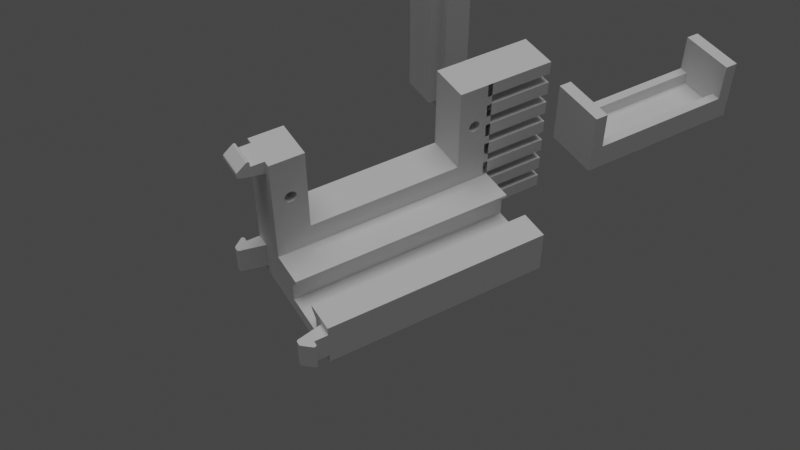 # Source: servoholder.blend  (saved by Blender 4.0.36; exported with 4.5.12 LTS)
import bpy
from mathutils import Matrix  # noqa: F401  (used for matrix-valued properties, if any)

bpy.ops.wm.read_factory_settings(use_empty=True)
scene = bpy.context.scene
scene.name = 'Scene'

# ---- collections
col_collection = bpy.data.collections.new('Collection'); scene.collection.children.link(col_collection)

# ---- world
world_world = bpy.data.worlds.new('World'); scene.world = world_world
world_world.use_nodes = True; world_world.node_tree.nodes.clear()
_N = world_world.node_tree.nodes; _L = world_world.node_tree.links
n0 = _N.new('ShaderNodeOutputWorld'); n0.name = 'World Output'; n0.location = (300, 300)
n1 = _N.new('ShaderNodeBackground'); n1.name = 'Background'; n1.location = (10, 300)
n1.inputs[0].default_value = (0.05088, 0.05088, 0.05088, 1.0)
_L.new(n1.outputs[0], n0.inputs[0])
n0.is_active_output = True
world_world.color = (0.05088, 0.05088, 0.05088)
world_world.use_sun_shadow = False
world_world.sun_shadow_jitter_overblur = 0.0

# ---- cameras
cam_camera = bpy.data.cameras.new('Camera')
cam_camera.clip_start = 0.01
cam_camera.clip_end = 200.0
cam_camera.lens = 70.0
cam_camera.sensor_width = 50.0
cam_camera.ortho_scale = 7.314
cam_camera.display_size = 1.5

# ---- lights
light_light = bpy.data.lights.new('Light', 'SUN')
light_light.transmission_factor = 0.0
light_light.angle = 0.7854
light_light.energy = 1.25
light_light.shadow_soft_size = 0.1
light_light.shadow_cascade_max_distance = 1000.0

# ---- meshes
me_servo = bpy.data.meshes.new('servo')
me_servo.from_pydata([(-3.292, 12.26, -2.392), (-15.89, 12.26, -2.392), (-3.292, 12.26, -8.392), (-15.89, 12.26, -8.392), (-3.292, -10.34, -2.392), (-3.292, -10.34, -8.392), (-15.89, -10.34, -2.392), (-15.89, -10.34, -8.392), (-9.549, -11.9, -8.392), (-9.721, -11.91, -8.392), (-9.887, -11.96, -8.392), (6.608, -15.29, -8.392), (-8.947, -13.31, -8.392), (-8.849, -13.17, -8.392), (-9.549, 13.83, -8.392), (-9.379, 13.86, -8.392), (-9.218, 13.91, -8.392), (-15.89, 17.21, -8.392), (-10.44, 14.68, -8.392), (-10.42, 14.51, -8.392), (-10.37, 14.34, -8.392), (6.608, 17.21, -8.392), (-9.379, 15.5, -8.392), (-9.549, 15.53, -8.392), (-9.721, 15.52, -8.392), (-8.947, 15.23, -8.392), (-9.072, 15.35, -8.392), (-15.89, -15.29, -8.392), (-9.379, -13.58, -8.392), (-9.218, -13.52, -8.392), (-9.072, -13.42, -8.392), (-10.44, -12.75, -8.392), (-10.42, -12.92, -8.392), (-10.37, -13.09, -8.392), (-10.29, 14.19, -8.392), (-10.18, 14.06, -8.392), (-10.04, 13.96, -8.392), (-9.887, 13.88, -8.392), (-9.721, 13.84, -8.392), (-9.072, 14.01, -8.392), (-8.947, 14.12, -8.392), (-8.849, 14.27, -8.392), (-8.781, 14.42, -8.392), (-8.747, 14.59, -8.392), (-8.747, 14.76, -8.392), (-8.781, 14.93, -8.392), (-8.849, 15.09, -8.392), (-9.218, 15.44, -8.392), (-9.887, 15.48, -8.392), (-10.04, 15.4, -8.392), (-10.18, 15.29, -8.392), (-10.29, 15.16, -8.392), (-10.37, 15.01, -8.392), (-10.42, 14.85, -8.392), (-10.29, -13.24, -8.392), (-10.18, -13.37, -8.392), (-10.04, -13.47, -8.392), (-9.887, -13.55, -8.392), (-9.721, -13.59, -8.392), (-9.549, -13.6, -8.392), (-8.781, -13.01, -8.392), (-8.747, -12.84, -8.392), (-8.747, -12.67, -8.392), (-8.781, -12.5, -8.392), (-8.849, -12.34, -8.392), (-8.947, -12.2, -8.392), (-9.072, -12.08, -8.392), (-9.218, -11.99, -8.392), (-9.379, -11.93, -8.392), (-10.04, -12.03, -8.392), (-10.18, -12.14, -8.392), (-10.29, -12.27, -8.392), (-10.37, -12.42, -8.392), (-10.42, -12.58, -8.392), (-15.89, 17.21, -2.392), (-10.42, -12.92, -2.392), (-10.42, -12.92, -5.392), (-10.44, -12.75, -2.392), (-10.44, -12.75, -5.392), (-10.42, -12.58, -2.392), (-10.42, -12.58, -5.392), (-10.37, -12.42, -2.392), (-10.37, -12.42, -5.392), (-10.29, -12.27, -2.392), (-10.29, -12.27, -5.392), (-10.18, -12.14, -2.392), (-10.18, -12.14, -5.392), (-10.04, -12.03, -2.392), (-10.04, -12.03, -5.392), (-9.887, -11.96, -2.392), (-9.887, -11.96, -5.392), (-9.721, -11.91, -2.392), (-9.721, -11.91, -5.392), (-9.549, -11.9, -2.392), (-9.549, -11.9, -5.392), (-9.379, -11.93, -2.392), (-9.379, -11.93, -5.392), (-9.218, -11.99, -2.392), (-9.218, -11.99, -5.392), (-9.072, -12.08, -2.392), (-9.072, -12.08, -5.392), (-8.947, -12.2, -2.392), (-8.947, -12.2, -5.392), (-8.849, -12.34, -2.392), (-8.849, -12.34, -5.392), (-8.781, -12.5, -2.392), (-8.781, -12.5, -5.392), (-8.747, -12.67, -2.392), (-8.747, -12.67, -5.392), (-8.747, -12.84, -2.392), (-8.747, -12.84, -5.392), (-8.781, -13.01, -2.392), (-8.781, -13.01, -5.392), (-8.849, -13.17, -2.392), (-8.849, -13.17, -5.392), (-8.947, -13.31, -2.392), (-8.947, -13.31, -5.392), (-9.072, -13.42, -2.392), (-9.072, -13.42, -5.392), (-9.218, -13.52, -2.392), (-9.218, -13.52, -5.392), (-9.379, -13.58, -2.392), (-9.379, -13.58, -5.392), (-9.549, -13.6, -2.392), (-9.549, -13.6, -5.392), (-9.721, -13.59, -2.392), (-9.721, -13.59, -5.392), (-9.887, -13.55, -2.392), (-9.887, -13.55, -5.392), (-10.04, -13.47, -2.392), (-10.04, -13.47, -5.392), (-10.18, -13.37, -2.392), (-10.18, -13.37, -5.392), (-10.29, -13.24, -2.392), (-10.29, -13.24, -5.392), (-10.37, -13.09, -2.392), (-10.37, -13.09, -5.392), (-10.42, 14.51, -2.392), (-10.42, 14.51, -5.392), (-10.44, 14.68, -2.392), (-10.44, 14.68, -5.392), (-10.42, 14.85, -2.392), (-10.42, 14.85, -5.392), (-10.37, 15.01, -2.392), (-10.37, 15.01, -5.392), (-10.29, 15.16, -2.392), (-10.29, 15.16, -5.392), (-10.18, 15.29, -2.392), (-10.18, 15.29, -5.392), (-10.04, 15.4, -2.392), (-10.04, 15.4, -5.392), (-9.887, 15.48, -2.392), (-9.887, 15.48, -5.392), (-9.721, 15.52, -2.392), (-9.721, 15.52, -5.392), (-9.549, 15.53, -2.392), (-9.549, 15.53, -5.392), (-9.379, 15.5, -2.392), (-9.379, 15.5, -5.392), (-9.218, 15.44, -2.392), (-9.218, 15.44, -5.392), (-9.072, 15.35, -2.392), (-9.072, 15.35, -5.392), (-8.947, 15.23, -2.392), (-8.947, 15.23, -5.392), (-8.849, 15.09, -2.392), (-8.849, 15.09, -5.392), (-8.781, 14.93, -2.392), (-8.781, 14.93, -5.392), (-8.747, 14.76, -2.392), (-8.747, 14.76, -5.392), (-8.747, 14.59, -2.392), (-8.747, 14.59, -5.392), (-8.781, 14.42, -2.392), (-8.781, 14.42, -5.392), (-8.849, 14.27, -2.392), (-8.849, 14.27, -5.392), (-8.947, 14.12, -2.392), (-8.947, 14.12, -5.392), (-9.072, 14.01, -2.392), (-9.072, 14.01, -5.392), (-9.218, 13.91, -2.392), (-9.218, 13.91, -5.392), (-9.379, 13.86, -2.392), (-9.379, 13.86, -5.392), (-9.549, 13.83, -2.392), (-9.549, 13.83, -5.392), (-9.721, 13.84, -2.392), (-9.721, 13.84, -5.392), (-9.887, 13.88, -2.392), (-9.887, 13.88, -5.392), (-10.04, 13.96, -2.392), (-10.04, 13.96, -5.392), (-10.18, 14.06, -2.392), (-10.18, 14.06, -5.392), (-10.29, 14.19, -2.392), (-10.29, 14.19, -5.392), (-10.37, 14.34, -2.392), (-10.37, 14.34, -5.392), (1.627, -15.29, 8.269), (0.5664, -15.29, 7.208), (1.627, 17.21, 8.269), (0.5664, 17.21, 7.208), (4.481, -15.29, 8.269), (4.481, 17.21, 8.269), (4.481, -15.29, 1.647), (4.481, 17.21, 1.647), (1.627, -15.29, 1.647), (1.627, 17.21, 1.647), (0.5664, -15.29, 2.708), (0.5664, 17.21, 2.708), (0.1078, -15.29, 2.708), (0.1078, 17.21, 2.708), (0.1078, -15.29, -2.392), (0.1078, 17.21, -2.392), (-15.89, -15.29, -2.392), (6.608, -15.29, 11.61), (6.608, 17.21, 11.61), (0.1078, -15.29, 11.61), (0.1078, 17.21, 11.61), (0.1078, -15.29, 7.208), (0.1078, 17.21, 7.208), (1.358, -17.67, 12.45), (1.358, -17.38, 12.43), (1.358, -17.73, 12.41), (1.358, -17.32, 12.38), (1.358, -17.28, 12.32), (1.358, -17.45, 12.46), (1.358, -17.6, 12.47), (1.358, -17.52, 12.48), (1.358, -17.25, 12.25), (1.358, -17.24, 12.18), (1.358, -17.24, 11.71), (1.358, -18.98, 11.39), (1.358, -17.24, 11.68), (1.358, -17.23, 11.66), (1.358, -17.21, 11.64), (1.358, -17.19, 11.62), (1.358, -19.09, 11.16), (1.358, -19.09, 10.67), (1.358, -18.85, 10.37), (1.358, -19.08, 10.6), (1.358, -19.06, 10.54), (1.358, -19.02, 10.48), (1.358, -18.97, 10.43), (1.358, -18.91, 10.39), (1.358, -17.17, 11.61), (1.358, -17.14, 11.61), (1.358, -15.29, 9.608), (1.358, -15.29, 11.61), (1.358, -19.08, 11.22), (1.358, -19.06, 11.28), (1.358, -19.02, 11.34), (5.358, -17.24, 12.18), (5.358, -17.24, 11.71), (3.358, -17.24, 11.68), (2.858, -17.24, 11.68), (2.358, -17.24, 11.68), (2.358, -17.23, 11.66), (1.858, -17.23, 11.66), (1.858, -17.21, 11.64), (1.858, -17.19, 11.62), (1.858, -17.17, 11.61), (2.358, -17.17, 11.61), (2.858, -17.17, 11.61), (2.858, -17.19, 11.62), (3.358, -17.19, 11.62), (3.358, -17.21, 11.64), (3.858, -17.21, 11.64), (3.858, -17.23, 11.66), (4.358, -17.23, 11.66), (4.358, -17.24, 11.68), (4.858, -17.24, 11.68), (5.358, -17.24, 11.68), (4.858, -17.23, 11.66), (5.358, -17.23, 11.66), (4.858, -17.21, 11.64), (5.358, -17.21, 11.64), (4.858, -17.19, 11.62), (5.358, -17.19, 11.62), (4.858, -17.17, 11.61), (5.358, -17.17, 11.61), (5.358, -17.14, 11.61), (3.358, -17.17, 11.61), (3.858, -17.17, 11.61), (4.358, -17.17, 11.61), (4.358, -17.19, 11.62), (1.858, -17.24, 11.68), (3.858, -17.24, 11.68), (3.358, -17.23, 11.66), (2.858, -17.23, 11.66), (2.858, -17.21, 11.64), (4.358, -17.21, 11.64), (2.358, -17.21, 11.64), (3.858, -17.19, 11.62), (2.358, -17.19, 11.62), (5.358, -15.29, 11.61), (5.358, -15.29, 9.608), (5.358, -18.85, 10.37), (2.691, -18.91, 10.39), (4.024, -18.91, 10.39), (5.358, -18.91, 10.39), (4.024, -18.97, 10.43), (5.358, -18.97, 10.43), (4.024, -19.02, 10.48), (5.358, -19.02, 10.48), (4.024, -19.06, 10.54), (5.358, -19.06, 10.54), (4.024, -19.08, 10.6), (5.358, -19.08, 10.6), (5.358, -19.09, 10.67), (2.691, -19.08, 10.6), (2.691, -19.06, 10.54), (2.691, -19.02, 10.48), (2.691, -18.97, 10.43), (5.358, -19.09, 11.16), (2.691, -19.08, 11.22), (4.024, -19.08, 11.22), (5.358, -19.08, 11.22), (4.024, -19.06, 11.28), (5.358, -19.06, 11.28), (4.024, -19.02, 11.34), (5.358, -19.02, 11.34), (5.358, -18.98, 11.39), (2.691, -19.02, 11.34), (2.691, -19.06, 11.28), (5.358, -17.73, 12.41), (2.691, -17.67, 12.45), (4.024, -17.67, 12.45), (5.358, -17.67, 12.45), (4.024, -17.6, 12.47), (5.358, -17.6, 12.47), (4.024, -17.52, 12.48), (5.358, -17.52, 12.48), (4.024, -17.45, 12.46), (5.358, -17.45, 12.46), (4.024, -17.38, 12.43), (5.358, -17.38, 12.43), (4.024, -17.32, 12.38), (5.358, -17.32, 12.38), (4.024, -17.28, 12.32), (5.358, -17.28, 12.32), (4.024, -17.25, 12.25), (5.358, -17.25, 12.25), (2.691, -17.25, 12.25), (2.691, -17.28, 12.32), (2.691, -17.32, 12.38), (2.691, -17.38, 12.43), (2.691, -17.45, 12.46), (2.691, -17.52, 12.48), (2.691, -17.6, 12.47), (1.358, -17.24, -8.492), (1.358, -17.24, -8.963), (1.358, -17.73, -9.195), (1.358, -17.25, -9.038), (1.358, -17.28, -9.107), (1.358, -17.32, -9.168), (1.358, -17.38, -9.216), (1.358, -17.67, -9.235), (1.358, -17.45, -9.248), (1.358, -17.6, -9.258), (1.358, -17.52, -9.262), (1.358, -18.98, -8.171), (1.358, -17.24, -8.466), (1.358, -17.23, -8.442), (1.358, -17.21, -8.421), (1.358, -17.19, -8.405), (1.358, -19.09, -7.94), (1.358, -19.09, -7.451), (1.358, -19.02, -8.124), (1.358, -19.06, -8.068), (1.358, -19.08, -8.005), (1.358, -18.85, -7.157), (1.358, -19.08, -7.383), (1.358, -19.06, -7.319), (1.358, -19.02, -7.262), (1.358, -18.97, -7.215), (1.358, -18.91, -7.179), (1.358, -15.29, -6.392), (1.358, -17.14, -8.392), (1.358, -17.17, -8.396), (1.358, -15.29, -8.392), (5.358, -17.24, -8.963), (5.358, -17.24, -8.492), (3.358, -17.24, -8.466), (3.858, -17.24, -8.466), (4.358, -17.24, -8.466), (4.358, -17.23, -8.442), (4.858, -17.23, -8.442), (4.858, -17.21, -8.421), (5.358, -17.21, -8.421), (5.358, -17.19, -8.405), (4.858, -17.19, -8.405), (5.358, -17.17, -8.396), (4.858, -17.17, -8.396), (5.358, -17.14, -8.392), (4.358, -17.17, -8.396), (3.858, -17.17, -8.396), (3.858, -17.19, -8.405), (3.358, -17.19, -8.405), (3.358, -17.21, -8.421), (2.858, -17.21, -8.421), (2.858, -17.23, -8.442), (2.358, -17.23, -8.442), (2.358, -17.24, -8.466), (1.858, -17.24, -8.466), (1.858, -17.23, -8.442), (1.858, -17.21, -8.421), (1.858, -17.19, -8.405), (1.858, -17.17, -8.396), (3.358, -17.17, -8.396), (2.858, -17.17, -8.396), (2.358, -17.17, -8.396), (2.358, -17.19, -8.405), (5.358, -17.23, -8.442), (4.858, -17.24, -8.466), (5.358, -17.24, -8.466), (2.858, -17.24, -8.466), (3.358, -17.23, -8.442), (3.858, -17.23, -8.442), (3.858, -17.21, -8.421), (2.358, -17.21, -8.421), (4.358, -17.21, -8.421), (2.858, -17.19, -8.405), (4.358, -17.19, -8.405), (5.358, -15.29, -8.392), (5.358, -15.29, -6.392), (5.358, -18.85, -7.157), (5.358, -18.91, -7.179), (4.024, -18.91, -7.179), (2.691, -18.91, -7.179), (2.691, -18.97, -7.215), (2.691, -19.02, -7.262), (2.691, -19.06, -7.319), (2.691, -19.08, -7.383), (5.358, -19.09, -7.451), (4.024, -19.08, -7.383), (4.024, -19.06, -7.319), (4.024, -19.02, -7.262), (4.024, -18.97, -7.215), (5.358, -19.08, -7.383), (5.358, -19.06, -7.319), (5.358, -19.02, -7.262), (5.358, -18.97, -7.215), (5.358, -19.09, -7.94), (5.358, -19.08, -8.005), (4.024, -19.08, -8.005), (2.691, -19.08, -8.005), (2.691, -19.06, -8.068), (2.691, -19.02, -8.124), (5.358, -18.98, -8.171), (4.024, -19.02, -8.124), (4.024, -19.06, -8.068), (5.358, -19.02, -8.124), (5.358, -19.06, -8.068), (5.358, -17.73, -9.195), (5.358, -17.67, -9.235), (4.024, -17.67, -9.235), (2.691, -17.67, -9.235), (2.691, -17.6, -9.258), (2.691, -17.52, -9.262), (2.691, -17.45, -9.248), (2.691, -17.38, -9.216), (2.691, -17.32, -9.168), (2.691, -17.28, -9.107), (2.691, -17.25, -9.038), (4.024, -17.25, -9.038), (4.024, -17.28, -9.107), (4.024, -17.32, -9.168), (4.024, -17.38, -9.216), (4.024, -17.45, -9.248), (4.024, -17.52, -9.262), (4.024, -17.6, -9.258), (5.358, -17.25, -9.038), (5.358, -17.28, -9.107), (5.358, -17.32, -9.168), (5.358, -17.38, -9.216), (5.358, -17.45, -9.248), (5.358, -17.52, -9.262), (5.358, -17.6, -9.258), (-16.73, -17.67, -7.392), (-16.72, -17.38, -7.392), (-16.69, -17.73, -7.392), (-16.67, -17.32, -7.392), (-16.61, -17.28, -7.392), (-16.75, -17.45, -7.392), (-16.76, -17.6, -7.392), (-16.76, -17.52, -7.392), (-16.54, -17.25, -7.392), (-16.46, -17.24, -7.392), (-15.99, -17.24, -7.392), (-15.67, -18.98, -7.392), (-15.97, -17.24, -7.392), (-15.94, -17.23, -7.392), (-15.92, -17.21, -7.392), (-15.91, -17.19, -7.392), (-15.44, -19.09, -7.392), (-14.95, -19.09, -7.392), (-14.66, -18.85, -7.392), (-14.88, -19.08, -7.392), (-14.82, -19.06, -7.392), (-14.76, -19.02, -7.392), (-14.71, -18.97, -7.392), (-14.68, -18.91, -7.392), (-15.9, -17.17, -7.392), (-15.89, -17.14, -7.392), (-13.89, -15.29, -7.392), (-15.89, -15.29, -7.392), (-15.51, -19.08, -7.392), (-15.57, -19.06, -7.392), (-15.62, -19.02, -7.392), (-16.46, -17.24, -3.392), (-15.99, -17.24, -3.392), (-15.97, -17.24, -5.392), (-15.97, -17.24, -5.892), (-15.97, -17.24, -6.392), (-15.94, -17.23, -6.392), (-15.94, -17.23, -6.892), (-15.92, -17.21, -6.892), (-15.91, -17.19, -6.892), (-15.9, -17.17, -6.892), (-15.9, -17.17, -6.392), (-15.9, -17.17, -5.892), (-15.91, -17.19, -5.892), (-15.91, -17.19, -5.392), (-15.92, -17.21, -5.392), (-15.92, -17.21, -4.892), (-15.94, -17.23, -4.892), (-15.94, -17.23, -4.392), (-15.97, -17.24, -4.392), (-15.97, -17.24, -3.892), (-15.97, -17.24, -3.392), (-15.94, -17.23, -3.892), (-15.94, -17.23, -3.392), (-15.92, -17.21, -3.892), (-15.92, -17.21, -3.392), (-15.91, -17.19, -3.892), (-15.91, -17.19, -3.392), (-15.9, -17.17, -3.892), (-15.9, -17.17, -3.392), (-15.89, -17.14, -3.392), (-15.9, -17.17, -5.392), (-15.9, -17.17, -4.892), (-15.9, -17.17, -4.392), (-15.91, -17.19, -4.392), (-15.97, -17.24, -6.892), (-15.97, -17.24, -4.892), (-15.94, -17.23, -5.392), (-15.94, -17.23, -5.892), (-15.92, -17.21, -5.892), (-15.92, -17.21, -4.392), (-15.92, -17.21, -6.392), (-15.91, -17.19, -4.892), (-15.91, -17.19, -6.392), (-15.89, -15.29, -3.392), (-13.89, -15.29, -3.392), (-14.66, -18.85, -3.392), (-14.68, -18.91, -6.059), (-14.68, -18.91, -4.725), (-14.68, -18.91, -3.392), (-14.71, -18.97, -4.725), (-14.71, -18.97, -3.392), (-14.76, -19.02, -4.725), (-14.76, -19.02, -3.392), (-14.82, -19.06, -4.725), (-14.82, -19.06, -3.392), (-14.88, -19.08, -4.725), (-14.88, -19.08, -3.392), (-14.95, -19.09, -3.392), (-14.88, -19.08, -6.059), (-14.82, -19.06, -6.059), (-14.76, -19.02, -6.059), (-14.71, -18.97, -6.059), (-15.44, -19.09, -3.392), (-15.51, -19.08, -6.059), (-15.51, -19.08, -4.725), (-15.51, -19.08, -3.392), (-15.57, -19.06, -4.725), (-15.57, -19.06, -3.392), (-15.62, -19.02, -4.725), (-15.62, -19.02, -3.392), (-15.67, -18.98, -3.392), (-15.62, -19.02, -6.059), (-15.57, -19.06, -6.059), (-16.69, -17.73, -3.392), (-16.73, -17.67, -6.059), (-16.73, -17.67, -4.725), (-16.73, -17.67, -3.392), (-16.76, -17.6, -4.725), (-16.76, -17.6, -3.392), (-16.76, -17.52, -4.725), (-16.76, -17.52, -3.392), (-16.75, -17.45, -4.725), (-16.75, -17.45, -3.392), (-16.72, -17.38, -4.725), (-16.72, -17.38, -3.392), (-16.67, -17.32, -4.725), (-16.67, -17.32, -3.392), (-16.61, -17.28, -4.725), (-16.61, -17.28, -3.392), (-16.54, -17.25, -4.725), (-16.54, -17.25, -3.392), (-16.54, -17.25, -6.059), (-16.61, -17.28, -6.059), (-16.67, -17.32, -6.059), (-16.72, -17.38, -6.059), (-16.75, -17.45, -6.059), (-16.76, -17.52, -6.059), (-16.76, -17.6, -6.059)], [], [(0, 1, 2), (2, 1, 3), (4, 0, 5), (5, 0, 2), (6, 4, 7), (7, 4, 5), (5, 8, 7), (7, 8, 9), (7, 9, 10), (2, 11, 5), (5, 11, 12), (5, 12, 13), (3, 14, 2), (2, 14, 15), (2, 15, 16), (17, 18, 3), (3, 18, 19), (3, 19, 20), (21, 22, 17), (17, 22, 23), (17, 23, 24), (11, 2, 21), (21, 2, 25), (21, 25, 26), (27, 28, 11), (11, 28, 29), (11, 29, 30), (7, 31, 27), (27, 31, 32), (27, 32, 33), (20, 34, 3), (3, 34, 35), (3, 35, 36), (36, 37, 3), (3, 37, 38), (3, 38, 14), (16, 39, 2), (2, 39, 40), (2, 40, 41), (41, 42, 2), (2, 42, 43), (2, 43, 44), (44, 45, 2), (2, 45, 46), (2, 46, 25), (26, 47, 21), (21, 47, 22), (24, 48, 17), (17, 48, 49), (17, 49, 50), (50, 51, 17), (17, 51, 52), (17, 52, 53), (53, 18, 17), (33, 54, 27), (27, 54, 55), (27, 55, 56), (56, 57, 27), (27, 57, 58), (27, 58, 59), (59, 28, 27), (30, 12, 11), (13, 60, 5), (5, 60, 61), (5, 61, 62), (62, 63, 5), (5, 63, 64), (5, 64, 65), (65, 66, 5), (5, 66, 67), (5, 67, 68), (68, 8, 5), (10, 69, 7), (7, 69, 70), (7, 70, 71), (71, 72, 7), (7, 72, 73), (7, 73, 31), (3, 1, 17), (17, 1, 74), (75, 76, 77), (77, 76, 78), (77, 78, 79), (79, 78, 80), (79, 80, 81), (81, 80, 82), (81, 82, 83), (83, 82, 84), (83, 84, 85), (85, 84, 86), (85, 86, 87), (87, 86, 88), (87, 88, 89), (89, 88, 90), (89, 90, 91), (91, 90, 92), (91, 92, 93), (93, 92, 94), (93, 94, 95), (95, 94, 96), (95, 96, 97), (97, 96, 98), (97, 98, 99), (99, 98, 100), (99, 100, 101), (101, 100, 102), (101, 102, 103), (103, 102, 104), (103, 104, 105), (105, 104, 106), (105, 106, 107), (107, 106, 108), (107, 108, 109), (109, 108, 110), (109, 110, 111), (111, 110, 112), (111, 112, 113), (113, 112, 114), (113, 114, 115), (115, 114, 116), (115, 116, 117), (117, 116, 118), (117, 118, 119), (119, 118, 120), (119, 120, 121), (121, 120, 122), (121, 122, 123), (123, 122, 124), (123, 124, 125), (125, 124, 126), (125, 126, 127), (127, 126, 128), (127, 128, 129), (129, 128, 130), (129, 130, 131), (131, 130, 132), (131, 132, 133), (133, 132, 134), (133, 134, 135), (135, 134, 136), (135, 136, 75), (75, 136, 76), (73, 80, 31), (31, 80, 78), (31, 78, 32), (32, 78, 76), (32, 76, 33), (33, 76, 136), (33, 136, 54), (54, 136, 134), (54, 134, 55), (55, 134, 132), (55, 132, 56), (56, 132, 130), (56, 130, 57), (57, 130, 128), (57, 128, 58), (58, 128, 126), (58, 126, 59), (59, 126, 124), (59, 124, 28), (28, 124, 122), (28, 122, 29), (29, 122, 120), (29, 120, 30), (30, 120, 118), (30, 118, 12), (12, 118, 116), (12, 116, 13), (13, 116, 114), (13, 114, 60), (60, 114, 112), (60, 112, 61), (61, 112, 110), (61, 110, 62), (62, 110, 108), (62, 108, 63), (63, 108, 106), (63, 106, 64), (64, 106, 104), (64, 104, 65), (65, 104, 102), (65, 102, 66), (66, 102, 100), (66, 100, 67), (67, 100, 98), (67, 98, 68), (68, 98, 96), (68, 96, 8), (8, 96, 94), (8, 94, 9), (9, 94, 92), (9, 92, 10), (10, 92, 90), (10, 90, 69), (69, 90, 88), (69, 88, 70), (70, 88, 86), (70, 86, 71), (71, 86, 84), (71, 84, 72), (72, 84, 82), (72, 82, 73), (73, 82, 80), (137, 138, 139), (139, 138, 140), (139, 140, 141), (141, 140, 142), (141, 142, 143), (143, 142, 144), (143, 144, 145), (145, 144, 146), (145, 146, 147), (147, 146, 148), (147, 148, 149), (149, 148, 150), (149, 150, 151), (151, 150, 152), (151, 152, 153), (153, 152, 154), (153, 154, 155), (155, 154, 156), (155, 156, 157), (157, 156, 158), (157, 158, 159), (159, 158, 160), (159, 160, 161), (161, 160, 162), (161, 162, 163), (163, 162, 164), (163, 164, 165), (165, 164, 166), (165, 166, 167), (167, 166, 168), (167, 168, 169), (169, 168, 170), (169, 170, 171), (171, 170, 172), (171, 172, 173), (173, 172, 174), (173, 174, 175), (175, 174, 176), (175, 176, 177), (177, 176, 178), (177, 178, 179), (179, 178, 180), (179, 180, 181), (181, 180, 182), (181, 182, 183), (183, 182, 184), (183, 184, 185), (185, 184, 186), (185, 186, 187), (187, 186, 188), (187, 188, 189), (189, 188, 190), (189, 190, 191), (191, 190, 192), (191, 192, 193), (193, 192, 194), (193, 194, 195), (195, 194, 196), (195, 196, 197), (197, 196, 198), (197, 198, 137), (137, 198, 138), (53, 142, 18), (18, 142, 140), (18, 140, 19), (19, 140, 138), (19, 138, 20), (20, 138, 198), (20, 198, 34), (34, 198, 196), (34, 196, 35), (35, 196, 194), (35, 194, 36), (36, 194, 192), (36, 192, 37), (37, 192, 190), (37, 190, 38), (38, 190, 188), (38, 188, 14), (14, 188, 186), (14, 186, 15), (15, 186, 184), (15, 184, 16), (16, 184, 182), (16, 182, 39), (39, 182, 180), (39, 180, 40), (40, 180, 178), (40, 178, 41), (41, 178, 176), (41, 176, 42), (42, 176, 174), (42, 174, 43), (43, 174, 172), (43, 172, 44), (44, 172, 170), (44, 170, 45), (45, 170, 168), (45, 168, 46), (46, 168, 166), (46, 166, 25), (25, 166, 164), (25, 164, 26), (26, 164, 162), (26, 162, 47), (47, 162, 160), (47, 160, 22), (22, 160, 158), (22, 158, 23), (23, 158, 156), (23, 156, 24), (24, 156, 154), (24, 154, 48), (48, 154, 152), (48, 152, 49), (49, 152, 150), (49, 150, 50), (50, 150, 148), (50, 148, 51), (51, 148, 146), (51, 146, 52), (52, 146, 144), (52, 144, 53), (53, 144, 142), (199, 200, 201), (201, 200, 202), (203, 199, 204), (204, 199, 201), (205, 203, 206), (206, 203, 204), (207, 205, 208), (208, 205, 206), (209, 207, 210), (210, 207, 208), (209, 210, 211), (211, 210, 212), (213, 211, 214), (214, 211, 212), (6, 93, 4), (4, 93, 95), (4, 95, 97), (215, 77, 6), (6, 77, 79), (6, 79, 81), (213, 123, 215), (215, 123, 125), (215, 125, 127), (214, 0, 213), (213, 0, 4), (213, 4, 113), (113, 4, 111), (111, 4, 109), (109, 4, 107), (107, 4, 105), (105, 4, 103), (103, 4, 101), (101, 4, 99), (99, 4, 97), (74, 155, 214), (214, 155, 157), (214, 157, 159), (1, 139, 74), (74, 139, 141), (74, 141, 143), (0, 185, 1), (1, 185, 187), (1, 187, 189), (81, 83, 6), (6, 83, 85), (6, 85, 87), (87, 89, 6), (6, 89, 91), (6, 91, 93), (113, 115, 213), (213, 115, 117), (213, 117, 119), (119, 121, 213), (213, 121, 123), (127, 129, 215), (215, 129, 131), (215, 131, 133), (133, 135, 215), (215, 135, 75), (215, 75, 77), (143, 145, 74), (74, 145, 147), (74, 147, 149), (149, 151, 74), (74, 151, 153), (74, 153, 155), (159, 161, 214), (214, 161, 163), (214, 163, 165), (214, 165, 0), (0, 165, 167), (0, 167, 169), (169, 171, 0), (0, 171, 173), (0, 173, 175), (175, 177, 0), (0, 177, 179), (0, 179, 181), (181, 183, 0), (0, 183, 185), (189, 191, 1), (1, 191, 193), (1, 193, 195), (195, 197, 1), (1, 197, 137), (1, 137, 139), (6, 7, 215), (215, 7, 27), (216, 11, 217), (217, 11, 21), (218, 216, 219), (219, 216, 217), (220, 218, 221), (221, 218, 219), (220, 221, 200), (200, 221, 202), (202, 221, 201), (201, 221, 219), (201, 219, 204), (204, 219, 217), (204, 217, 206), (206, 217, 21), (206, 21, 214), (214, 21, 17), (214, 17, 74), (206, 214, 208), (208, 214, 212), (208, 212, 210), (200, 199, 220), (220, 199, 218), (218, 199, 203), (218, 203, 216), (216, 203, 205), (216, 205, 11), (11, 205, 213), (11, 213, 27), (27, 213, 215), (205, 207, 213), (213, 207, 211), (211, 207, 209), (222, 223, 224), (224, 223, 225), (224, 225, 226), (223, 222, 227), (227, 222, 228), (227, 228, 229), (226, 230, 224), (224, 230, 231), (224, 231, 232), (224, 232, 233), (233, 232, 234), (233, 234, 235), (235, 236, 233), (233, 236, 237), (233, 237, 238), (238, 237, 239), (239, 237, 240), (239, 240, 241), (241, 240, 242), (242, 240, 243), (243, 240, 244), (244, 240, 245), (237, 246, 240), (240, 246, 247), (240, 247, 248), (248, 247, 249), (238, 250, 233), (233, 250, 251), (233, 251, 252), (253, 254, 231), (231, 254, 232), (254, 255, 232), (232, 255, 256), (232, 256, 257), (257, 256, 258), (257, 258, 259), (259, 258, 260), (259, 260, 236), (236, 260, 237), (237, 260, 261), (237, 261, 246), (246, 261, 262), (246, 262, 247), (247, 262, 263), (247, 263, 264), (264, 263, 265), (264, 265, 266), (266, 265, 267), (266, 267, 268), (268, 267, 269), (268, 269, 270), (270, 269, 271), (270, 271, 272), (272, 271, 254), (272, 254, 273), (272, 273, 274), (274, 273, 275), (274, 275, 276), (276, 275, 277), (276, 277, 278), (278, 277, 279), (278, 279, 280), (280, 279, 281), (280, 281, 282), (247, 283, 282), (282, 283, 284), (282, 284, 285), (285, 284, 286), (285, 286, 278), (278, 286, 276), (236, 235, 259), (259, 235, 287), (259, 287, 257), (257, 287, 232), (235, 234, 287), (287, 234, 232), (270, 272, 274), (255, 254, 288), (288, 254, 271), (288, 271, 269), (255, 288, 289), (289, 288, 269), (289, 269, 267), (256, 255, 290), (290, 255, 289), (290, 289, 291), (291, 289, 267), (291, 267, 265), (270, 274, 292), (292, 274, 276), (292, 276, 286), (256, 290, 258), (258, 290, 293), (258, 293, 260), (260, 293, 261), (293, 290, 291), (270, 292, 268), (268, 292, 294), (268, 294, 266), (266, 294, 283), (266, 283, 264), (264, 283, 247), (294, 292, 286), (293, 291, 295), (295, 291, 265), (295, 265, 263), (285, 278, 280), (283, 294, 284), (284, 294, 286), (262, 261, 295), (295, 261, 293), (262, 295, 263), (282, 285, 280), (282, 296, 247), (247, 296, 249), (296, 297, 249), (249, 297, 248), (297, 298, 248), (248, 298, 240), (245, 240, 299), (299, 240, 298), (299, 298, 300), (300, 298, 301), (300, 301, 302), (302, 301, 303), (302, 303, 304), (304, 303, 305), (304, 305, 306), (306, 305, 307), (306, 307, 308), (308, 307, 309), (308, 309, 310), (310, 239, 308), (308, 239, 311), (308, 311, 306), (306, 311, 312), (306, 312, 304), (304, 312, 313), (304, 313, 302), (302, 313, 314), (302, 314, 300), (300, 314, 299), (239, 241, 311), (311, 241, 312), (241, 242, 312), (312, 242, 313), (242, 243, 313), (313, 243, 314), (243, 244, 314), (314, 244, 299), (244, 245, 299), (310, 315, 239), (239, 315, 238), (250, 238, 316), (316, 238, 315), (316, 315, 317), (317, 315, 318), (317, 318, 319), (319, 318, 320), (319, 320, 321), (321, 320, 322), (321, 322, 323), (323, 233, 321), (321, 233, 324), (321, 324, 319), (319, 324, 325), (319, 325, 317), (317, 325, 316), (233, 252, 324), (324, 252, 325), (252, 251, 325), (325, 251, 316), (251, 250, 316), (323, 326, 233), (233, 326, 224), (222, 224, 327), (327, 224, 326), (327, 326, 328), (328, 326, 329), (328, 329, 330), (330, 329, 331), (330, 331, 332), (332, 331, 333), (332, 333, 334), (334, 333, 335), (334, 335, 336), (336, 335, 337), (336, 337, 338), (338, 337, 339), (338, 339, 340), (340, 339, 341), (340, 341, 342), (342, 341, 343), (342, 343, 253), (253, 231, 342), (342, 231, 344), (342, 344, 340), (340, 344, 345), (340, 345, 338), (338, 345, 346), (338, 346, 336), (336, 346, 347), (336, 347, 334), (334, 347, 348), (334, 348, 332), (332, 348, 349), (332, 349, 330), (330, 349, 350), (330, 350, 328), (328, 350, 327), (231, 230, 344), (344, 230, 345), (230, 226, 345), (345, 226, 346), (226, 225, 346), (346, 225, 347), (225, 223, 347), (347, 223, 348), (223, 227, 348), (348, 227, 349), (227, 229, 349), (349, 229, 350), (229, 228, 350), (350, 228, 327), (228, 222, 327), (254, 253, 326), (326, 253, 343), (326, 343, 341), (341, 339, 326), (326, 339, 337), (326, 337, 329), (329, 337, 335), (329, 335, 331), (331, 335, 333), (326, 323, 254), (254, 323, 273), (273, 323, 275), (275, 323, 277), (277, 323, 279), (279, 323, 315), (279, 315, 310), (322, 320, 323), (323, 320, 318), (323, 318, 315), (279, 310, 298), (298, 310, 309), (298, 309, 307), (307, 305, 298), (298, 305, 303), (298, 303, 301), (297, 282, 298), (298, 282, 281), (298, 281, 279), (297, 296, 282), (351, 352, 353), (353, 352, 354), (353, 354, 355), (355, 356, 353), (353, 356, 357), (353, 357, 358), (358, 357, 359), (358, 359, 360), (360, 359, 361), (353, 362, 351), (351, 362, 363), (363, 362, 364), (364, 362, 365), (365, 362, 366), (366, 362, 367), (366, 367, 368), (369, 370, 362), (362, 370, 371), (362, 371, 367), (366, 368, 372), (372, 368, 373), (372, 373, 374), (374, 375, 372), (372, 375, 376), (372, 376, 377), (378, 379, 372), (372, 379, 380), (372, 380, 366), (378, 381, 379), (352, 351, 382), (382, 351, 383), (351, 384, 383), (383, 384, 385), (383, 385, 386), (386, 385, 387), (386, 387, 388), (388, 387, 389), (388, 389, 390), (390, 389, 391), (391, 389, 392), (391, 392, 393), (393, 392, 394), (393, 394, 395), (395, 394, 396), (395, 396, 397), (397, 396, 398), (397, 398, 399), (399, 398, 400), (399, 400, 401), (401, 400, 402), (401, 402, 403), (403, 402, 404), (403, 404, 405), (405, 404, 351), (405, 351, 363), (405, 363, 406), (406, 363, 364), (406, 364, 407), (407, 364, 365), (407, 365, 408), (408, 365, 366), (408, 366, 409), (409, 366, 380), (409, 380, 379), (395, 410, 379), (379, 410, 411), (379, 411, 412), (412, 411, 413), (412, 413, 408), (408, 413, 407), (390, 414, 388), (388, 414, 415), (388, 415, 386), (386, 415, 383), (414, 416, 415), (415, 416, 383), (403, 405, 406), (384, 351, 417), (417, 351, 404), (417, 404, 402), (384, 417, 418), (418, 417, 402), (418, 402, 400), (385, 384, 419), (419, 384, 418), (419, 418, 420), (420, 418, 400), (420, 400, 398), (403, 406, 421), (421, 406, 407), (421, 407, 413), (385, 419, 387), (387, 419, 422), (387, 422, 389), (389, 422, 392), (422, 419, 420), (403, 421, 401), (401, 421, 423), (401, 423, 399), (399, 423, 410), (399, 410, 397), (397, 410, 395), (423, 421, 413), (422, 420, 424), (424, 420, 398), (424, 398, 396), (412, 408, 409), (410, 423, 411), (411, 423, 413), (394, 392, 424), (424, 392, 422), (394, 424, 396), (379, 412, 409), (379, 381, 395), (395, 381, 425), (381, 378, 425), (425, 378, 426), (378, 372, 426), (426, 372, 427), (428, 427, 429), (429, 427, 372), (429, 372, 430), (430, 372, 377), (430, 377, 431), (431, 377, 376), (431, 376, 432), (432, 376, 375), (432, 375, 433), (433, 375, 374), (433, 374, 434), (434, 374, 373), (434, 373, 368), (368, 435, 434), (434, 435, 436), (434, 436, 433), (433, 436, 437), (433, 437, 432), (432, 437, 438), (432, 438, 431), (431, 438, 439), (431, 439, 430), (430, 439, 429), (435, 440, 436), (436, 440, 437), (440, 441, 437), (437, 441, 438), (441, 442, 438), (438, 442, 439), (442, 443, 439), (439, 443, 429), (443, 428, 429), (368, 367, 435), (435, 367, 444), (445, 444, 446), (446, 444, 367), (446, 367, 447), (447, 367, 371), (447, 371, 448), (448, 371, 370), (448, 370, 449), (449, 370, 369), (449, 369, 362), (362, 450, 449), (449, 450, 451), (449, 451, 448), (448, 451, 452), (448, 452, 447), (447, 452, 446), (450, 453, 451), (451, 453, 452), (453, 454, 452), (452, 454, 446), (454, 445, 446), (362, 353, 450), (450, 353, 455), (456, 455, 457), (457, 455, 353), (457, 353, 458), (458, 353, 358), (458, 358, 459), (459, 358, 360), (459, 360, 460), (460, 360, 361), (460, 361, 461), (461, 361, 359), (461, 359, 462), (462, 359, 357), (462, 357, 463), (463, 357, 356), (463, 356, 464), (464, 356, 355), (464, 355, 465), (465, 355, 354), (465, 354, 352), (352, 382, 465), (465, 382, 466), (465, 466, 464), (464, 466, 467), (464, 467, 463), (463, 467, 468), (463, 468, 462), (462, 468, 469), (462, 469, 461), (461, 469, 470), (461, 470, 460), (460, 470, 471), (460, 471, 459), (459, 471, 472), (459, 472, 458), (458, 472, 457), (382, 473, 466), (466, 473, 467), (473, 474, 467), (467, 474, 468), (474, 475, 468), (468, 475, 469), (475, 476, 469), (469, 476, 470), (476, 477, 470), (470, 477, 471), (477, 478, 471), (471, 478, 472), (478, 479, 472), (472, 479, 457), (479, 456, 457), (456, 476, 455), (455, 476, 475), (455, 475, 474), (476, 456, 477), (477, 456, 479), (477, 479, 478), (474, 473, 455), (455, 473, 382), (455, 382, 383), (455, 383, 450), (450, 383, 416), (450, 416, 414), (414, 390, 450), (450, 390, 391), (450, 391, 444), (444, 391, 435), (435, 391, 427), (435, 427, 440), (440, 427, 441), (441, 427, 442), (442, 427, 443), (443, 427, 428), (391, 393, 427), (427, 393, 395), (427, 395, 426), (426, 395, 425), (444, 445, 450), (450, 445, 454), (450, 454, 453), (480, 481, 482), (482, 481, 483), (482, 483, 484), (481, 480, 485), (485, 480, 486), (485, 486, 487), (484, 488, 482), (482, 488, 489), (482, 489, 490), (482, 490, 491), (491, 490, 492), (491, 492, 493), (493, 494, 491), (491, 494, 495), (491, 495, 496), (496, 495, 497), (497, 495, 498), (497, 498, 499), (499, 498, 500), (500, 498, 501), (501, 498, 502), (502, 498, 503), (495, 504, 498), (498, 504, 505), (498, 505, 506), (506, 505, 507), (496, 508, 491), (491, 508, 509), (491, 509, 510), (511, 512, 489), (489, 512, 490), (512, 513, 490), (490, 513, 514), (490, 514, 515), (515, 514, 516), (515, 516, 517), (517, 516, 518), (517, 518, 494), (494, 518, 495), (495, 518, 519), (495, 519, 504), (504, 519, 520), (504, 520, 505), (505, 520, 521), (505, 521, 522), (522, 521, 523), (522, 523, 524), (524, 523, 525), (524, 525, 526), (526, 525, 527), (526, 527, 528), (528, 527, 529), (528, 529, 530), (530, 529, 512), (530, 512, 531), (530, 531, 532), (532, 531, 533), (532, 533, 534), (534, 533, 535), (534, 535, 536), (536, 535, 537), (536, 537, 538), (538, 537, 539), (538, 539, 540), (505, 541, 540), (540, 541, 542), (540, 542, 543), (543, 542, 544), (543, 544, 536), (536, 544, 534), (494, 493, 517), (517, 493, 545), (517, 545, 515), (515, 545, 490), (493, 492, 545), (545, 492, 490), (528, 530, 532), (513, 512, 546), (546, 512, 529), (546, 529, 527), (513, 546, 547), (547, 546, 527), (547, 527, 525), (514, 513, 548), (548, 513, 547), (548, 547, 549), (549, 547, 525), (549, 525, 523), (528, 532, 550), (550, 532, 534), (550, 534, 544), (514, 548, 516), (516, 548, 551), (516, 551, 518), (518, 551, 519), (551, 548, 549), (528, 550, 526), (526, 550, 552), (526, 552, 524), (524, 552, 541), (524, 541, 522), (522, 541, 505), (552, 550, 544), (551, 549, 553), (553, 549, 523), (553, 523, 521), (543, 536, 538), (541, 552, 542), (542, 552, 544), (520, 519, 553), (553, 519, 551), (520, 553, 521), (540, 543, 538), (540, 554, 505), (505, 554, 507), (554, 555, 507), (507, 555, 506), (555, 556, 506), (506, 556, 498), (503, 498, 557), (557, 498, 556), (557, 556, 558), (558, 556, 559), (558, 559, 560), (560, 559, 561), (560, 561, 562), (562, 561, 563), (562, 563, 564), (564, 563, 565), (564, 565, 566), (566, 565, 567), (566, 567, 568), (568, 497, 566), (566, 497, 569), (566, 569, 564), (564, 569, 570), (564, 570, 562), (562, 570, 571), (562, 571, 560), (560, 571, 572), (560, 572, 558), (558, 572, 557), (497, 499, 569), (569, 499, 570), (499, 500, 570), (570, 500, 571), (500, 501, 571), (571, 501, 572), (501, 502, 572), (572, 502, 557), (502, 503, 557), (568, 573, 497), (497, 573, 496), (508, 496, 574), (574, 496, 573), (574, 573, 575), (575, 573, 576), (575, 576, 577), (577, 576, 578), (577, 578, 579), (579, 578, 580), (579, 580, 581), (581, 491, 579), (579, 491, 582), (579, 582, 577), (577, 582, 583), (577, 583, 575), (575, 583, 574), (491, 510, 582), (582, 510, 583), (510, 509, 583), (583, 509, 574), (509, 508, 574), (581, 584, 491), (491, 584, 482), (480, 482, 585), (585, 482, 584), (585, 584, 586), (586, 584, 587), (586, 587, 588), (588, 587, 589), (588, 589, 590), (590, 589, 591), (590, 591, 592), (592, 591, 593), (592, 593, 594), (594, 593, 595), (594, 595, 596), (596, 595, 597), (596, 597, 598), (598, 597, 599), (598, 599, 600), (600, 599, 601), (600, 601, 511), (511, 489, 600), (600, 489, 602), (600, 602, 598), (598, 602, 603), (598, 603, 596), (596, 603, 604), (596, 604, 594), (594, 604, 605), (594, 605, 592), (592, 605, 606), (592, 606, 590), (590, 606, 607), (590, 607, 588), (588, 607, 608), (588, 608, 586), (586, 608, 585), (489, 488, 602), (602, 488, 603), (488, 484, 603), (603, 484, 604), (484, 483, 604), (604, 483, 605), (483, 481, 605), (605, 481, 606), (481, 485, 606), (606, 485, 607), (485, 487, 607), (607, 487, 608), (487, 486, 608), (608, 486, 585), (486, 480, 585), (512, 511, 584), (584, 511, 601), (584, 601, 599), (599, 597, 584), (584, 597, 595), (584, 595, 587), (587, 595, 593), (587, 593, 589), (589, 593, 591), (584, 581, 512), (512, 581, 531), (531, 581, 533), (533, 581, 535), (535, 581, 537), (537, 581, 573), (537, 573, 568), (580, 578, 581), (581, 578, 576), (581, 576, 573), (537, 568, 556), (556, 568, 567), (556, 567, 565), (565, 563, 556), (556, 563, 561), (556, 561, 559), (555, 540, 556), (556, 540, 539), (556, 539, 537), (555, 554, 540)])
me_servo.update()
me_cube = bpy.data.meshes.new('Cube')
me_cube.from_pydata([(-0.5, -0.5, -0.5), (-0.5, -0.5, 0.5), (-0.5, 0.5, -0.5), (-0.5, 0.5, 0.5), (0.5, -0.5, -0.5), (0.5, -0.5, 0.5), (0.5, 0.5, -0.5), (0.5, 0.5, 0.5)], [], [(0, 1, 3, 2), (2, 3, 7, 6), (6, 7, 5, 4), (4, 5, 1, 0), (2, 6, 4, 0), (7, 3, 1, 5)])
_uv = me_cube.uv_layers.new(name='UVMap')
_uv.uv.foreach_set('vector', [0.375, 0.0, 0.625, 0.0, 0.625, 0.25, 0.375, 0.25, 0.375, 0.25, 0.625, 0.25, 0.625, 0.5, 0.375, 0.5, 0.375, 0.5, 0.625, 0.5, 0.625, 0.75, 0.375, 0.75, 0.375, 0.75, 0.625, 0.75, 0.625, 1.0, 0.375, 1.0, 0.125, 0.5, 0.375, 0.5, 0.375, 0.75, 0.125, 0.75, 0.625, 0.5, 0.875, 0.5, 0.875, 0.75, 0.625, 0.75])
me_cube.update()
me_cube_001 = bpy.data.meshes.new('Cube.001')
me_cube_001.from_pydata([(-0.5, -0.5, -0.5), (-0.5, -0.5, 0.5), (-0.5, 0.5, -0.5), (-0.5, 0.5, 0.5), (0.5, -0.5, -0.5), (0.5, -0.5, 0.5), (0.5, 0.5, -0.5), (0.5, 0.5, 0.5)], [], [(0, 1, 3, 2), (2, 3, 7, 6), (6, 7, 5, 4), (4, 5, 1, 0), (2, 6, 4, 0), (7, 3, 1, 5)])
_uv = me_cube_001.uv_layers.new(name='UVMap')
_uv.uv.foreach_set('vector', [0.375, 0.0, 0.625, 0.0, 0.625, 0.25, 0.375, 0.25, 0.375, 0.25, 0.625, 0.25, 0.625, 0.5, 0.375, 0.5, 0.375, 0.5, 0.625, 0.5, 0.625, 0.75, 0.375, 0.75, 0.375, 0.75, 0.625, 0.75, 0.625, 1.0, 0.375, 1.0, 0.125, 0.5, 0.375, 0.5, 0.375, 0.75, 0.125, 0.75, 0.625, 0.5, 0.875, 0.5, 0.875, 0.75, 0.625, 0.75])
me_cube_001.update()
me_cube_004 = bpy.data.meshes.new('Cube.004')
me_cube_004.from_pydata([(-0.5, -0.5, -0.5), (-0.5, -0.5, 0.5), (-0.5, 0.5, -0.5), (-0.5, 0.5, 0.5), (0.5, -0.5, -0.5), (0.5, -0.5, 0.5), (0.5, 0.5, -0.5), (0.5, 0.5, 0.5)], [], [(0, 1, 3, 2), (2, 3, 7, 6), (6, 7, 5, 4), (4, 5, 1, 0), (2, 6, 4, 0), (7, 3, 1, 5)])
_uv = me_cube_004.uv_layers.new(name='UVMap')
_uv.uv.foreach_set('vector', [0.375, 0.0, 0.625, 0.0, 0.625, 0.25, 0.375, 0.25, 0.375, 0.25, 0.625, 0.25, 0.625, 0.5, 0.375, 0.5, 0.375, 0.5, 0.625, 0.5, 0.625, 0.75, 0.375, 0.75, 0.375, 0.75, 0.625, 0.75, 0.625, 1.0, 0.375, 1.0, 0.125, 0.5, 0.375, 0.5, 0.375, 0.75, 0.125, 0.75, 0.625, 0.5, 0.875, 0.5, 0.875, 0.75, 0.625, 0.75])
me_cube_004.update()
me_cube_005 = bpy.data.meshes.new('Cube.005')
me_cube_005.from_pydata([(-0.5, -0.5, -0.5), (-0.5, -0.5, 0.5), (-0.5, 0.5, -0.5), (-0.5, 0.5, 0.5), (0.5, -0.5, -0.5), (0.5, -0.5, 0.5), (0.5, 0.5, -0.5), (0.5, 0.5, 0.5)], [], [(0, 1, 3, 2), (2, 3, 7, 6), (6, 7, 5, 4), (4, 5, 1, 0), (2, 6, 4, 0), (7, 3, 1, 5)])
_uv = me_cube_005.uv_layers.new(name='UVMap')
_uv.uv.foreach_set('vector', [0.375, 0.0, 0.625, 0.0, 0.625, 0.25, 0.375, 0.25, 0.375, 0.25, 0.625, 0.25, 0.625, 0.5, 0.375, 0.5, 0.375, 0.5, 0.625, 0.5, 0.625, 0.75, 0.375, 0.75, 0.375, 0.75, 0.625, 0.75, 0.625, 1.0, 0.375, 1.0, 0.125, 0.5, 0.375, 0.5, 0.375, 0.75, 0.125, 0.75, 0.625, 0.5, 0.875, 0.5, 0.875, 0.75, 0.625, 0.75])
me_cube_005.update()
me_cube_006 = bpy.data.meshes.new('Cube.006')
me_cube_006.from_pydata([(-0.5, -0.5, -0.5), (-0.5, -0.5, 0.5), (-0.5, 0.5, -0.5), (-0.5, 0.5, 0.5), (0.5, -0.5, -0.5), (0.5, -0.5, 0.5), (0.5, 0.5, -0.5), (0.5, 0.5, 0.5)], [], [(0, 1, 3, 2), (2, 3, 7, 6), (6, 7, 5, 4), (4, 5, 1, 0), (2, 6, 4, 0), (7, 3, 1, 5)])
_uv = me_cube_006.uv_layers.new(name='UVMap')
_uv.uv.foreach_set('vector', [0.375, 0.0, 0.625, 0.0, 0.625, 0.25, 0.375, 0.25, 0.375, 0.25, 0.625, 0.25, 0.625, 0.5, 0.375, 0.5, 0.375, 0.5, 0.625, 0.5, 0.625, 0.75, 0.375, 0.75, 0.375, 0.75, 0.625, 0.75, 0.625, 1.0, 0.375, 1.0, 0.125, 0.5, 0.375, 0.5, 0.375, 0.75, 0.125, 0.75, 0.625, 0.5, 0.875, 0.5, 0.875, 0.75, 0.625, 0.75])
me_cube_006.update()
me_cube_002 = bpy.data.meshes.new('Cube.002')
me_cube_002.from_pydata([(-0.5, -0.5, -0.5), (-0.5, -0.5, 0.5), (-0.5, 0.5, -0.5), (-0.5, 0.5, 0.5), (0.5, -0.5, -0.5), (0.5, -0.5, 0.5), (0.5, 0.5, -0.5), (0.5, 0.5, 0.5)], [], [(0, 1, 3, 2), (2, 3, 7, 6), (6, 7, 5, 4), (4, 5, 1, 0), (2, 6, 4, 0), (7, 3, 1, 5)])
_uv = me_cube_002.uv_layers.new(name='UVMap')
_uv.uv.foreach_set('vector', [0.375, 0.0, 0.625, 0.0, 0.625, 0.25, 0.375, 0.25, 0.375, 0.25, 0.625, 0.25, 0.625, 0.5, 0.375, 0.5, 0.375, 0.5, 0.625, 0.5, 0.625, 0.75, 0.375, 0.75, 0.375, 0.75, 0.625, 0.75, 0.625, 1.0, 0.375, 1.0, 0.125, 0.5, 0.375, 0.5, 0.375, 0.75, 0.125, 0.75, 0.625, 0.5, 0.875, 0.5, 0.875, 0.75, 0.625, 0.75])
me_cube_002.update()
me_cube_003 = bpy.data.meshes.new('Cube.003')
me_cube_003.from_pydata([(-0.5, -0.5, -0.5), (-0.5, -0.5, 0.5), (-0.5, 0.5, -0.5), (-0.5, 0.5, 0.5), (0.5, -0.5, -0.5), (0.5, -0.5, 0.5), (0.5, 0.5, -0.5), (0.5, 0.5, 0.5)], [], [(0, 1, 3, 2), (2, 3, 7, 6), (6, 7, 5, 4), (4, 5, 1, 0), (2, 6, 4, 0), (7, 3, 1, 5)])
_uv = me_cube_003.uv_layers.new(name='UVMap')
_uv.uv.foreach_set('vector', [0.375, 0.0, 0.625, 0.0, 0.625, 0.25, 0.375, 0.25, 0.375, 0.25, 0.625, 0.25, 0.625, 0.5, 0.375, 0.5, 0.375, 0.5, 0.625, 0.5, 0.625, 0.75, 0.375, 0.75, 0.375, 0.75, 0.625, 0.75, 0.625, 1.0, 0.375, 1.0, 0.125, 0.5, 0.375, 0.5, 0.375, 0.75, 0.125, 0.75, 0.625, 0.5, 0.875, 0.5, 0.875, 0.75, 0.625, 0.75])
me_cube_003.update()
me_cube_007 = bpy.data.meshes.new('Cube.007')
me_cube_007.from_pydata([(-0.5, -0.5, -0.5), (-0.5, -0.5, 0.5), (-0.5, 0.5, -0.5), (-0.3389, -5.066e-07, -0.4245), (-0.5, 0.5, 0.5), (-0.3389, -5.066e-07, 0.4245), (0.5, -0.5, -0.5), (0.5, -0.5, 0.5), (0.5, 0.5, -0.5), (0.3389, -5.066e-07, -0.4245), (0.5, 0.5, 0.5), (0.3389, -5.066e-07, 0.4245), (-0.3389, -0.5, 0.4245), (0.3389, -0.5, 0.4245), (-0.3389, -0.5, -0.4245), (0.3389, -0.5, -0.4245)], [], [(0, 1, 4, 2), (2, 4, 10, 8), (8, 10, 7, 6), (15, 6, 7, 1, 0, 14, 12, 13), (14, 0, 6, 15), (2, 8, 6, 0), (10, 4, 1, 7), (3, 5, 12, 14), (3, 9, 11, 5), (11, 9, 15, 13), (15, 9, 3, 14), (12, 5, 11, 13)])
me_cube_007.polygons.foreach_set('material_index', [0, 0, 0, 0, 0, 0, 0, 11880, 11880, 11880, 11880, 11880])
_uv = me_cube_007.uv_layers.new(name='UVMap')
_uv.uv.foreach_set('vector', [0.375, 0.0, 0.625, 0.0, 0.625, 0.25, 0.375, 0.25, 0.375, 0.25, 0.625, 0.25, 0.625, 0.5, 0.375, 0.5, 0.375, 0.5, 0.625, 0.5, 0.625, 0.75, 0.375, 0.75, 0.3939, 0.7903, 0.375, 0.75, 0.625, 0.75, 0.625, 1.0, 0.375, 1.0, 0.3939, 0.9597, 0.6061, 0.9597, 0.6061, 0.7903, 0.3939, 0.9597, 0.375, 1.0, 0.375, 0.75, 0.3939, 0.7903, 0.125, 0.5, 0.375, 0.5, 0.375, 0.75, 0.125, 0.75, 0.625, 0.5, 0.875, 0.5, 0.875, 0.75, 0.625, 0.75, 0.375, 0.25, 0.625, 0.25, 0.625, 0.125, 0.375, 0.125, 0.375, 0.25, 0.375, 0.5, 0.625, 0.5, 0.625, 0.25, 0.625, 0.5, 0.375, 0.5, 0.375, 0.625, 0.625, 0.625, 0.375, 0.625, 0.375, 0.5, 0.125, 0.5, 0.125, 0.625, 0.875, 0.625, 0.875, 0.5, 0.625, 0.5, 0.625, 0.625])
me_cube_007.update()
me_cube_009 = bpy.data.meshes.new('Cube.009')
me_cube_009.from_pydata([(-0.5, -0.5, -0.5), (-0.5, -0.5, 0.5), (-0.5, 0.5, -0.5), (-0.5, 0.5, 0.5), (0.5, -0.5, -0.5), (0.5, -0.5, 0.5), (0.5, 0.5, -0.5), (0.5, 0.5, 0.5)], [], [(0, 1, 3, 2), (2, 3, 7, 6), (6, 7, 5, 4), (4, 5, 1, 0), (2, 6, 4, 0), (7, 3, 1, 5)])
_uv = me_cube_009.uv_layers.new(name='UVMap')
_uv.uv.foreach_set('vector', [0.375, 0.0, 0.625, 0.0, 0.625, 0.25, 0.375, 0.25, 0.375, 0.25, 0.625, 0.25, 0.625, 0.5, 0.375, 0.5, 0.375, 0.5, 0.625, 0.5, 0.625, 0.75, 0.375, 0.75, 0.375, 0.75, 0.625, 0.75, 0.625, 1.0, 0.375, 1.0, 0.125, 0.5, 0.375, 0.5, 0.375, 0.75, 0.125, 0.75, 0.625, 0.5, 0.875, 0.5, 0.875, 0.75, 0.625, 0.75])
me_cube_009.update()
me_cube_010 = bpy.data.meshes.new('Cube.010')
me_cube_010.from_pydata([(-0.5, -0.5, -0.5), (-0.5, -0.5, 0.5), (-0.5, 0.5, -0.5), (-0.5, 0.5, 0.5), (0.5, -0.5, -0.5), (0.5, -0.5, 0.5), (0.5, 0.5, -0.5), (0.5, 0.5, 0.5)], [], [(0, 1, 3, 2), (2, 3, 7, 6), (6, 7, 5, 4), (4, 5, 1, 0), (2, 6, 4, 0), (7, 3, 1, 5)])
_uv = me_cube_010.uv_layers.new(name='UVMap')
_uv.uv.foreach_set('vector', [0.375, 0.0, 0.625, 0.0, 0.625, 0.25, 0.375, 0.25, 0.375, 0.25, 0.625, 0.25, 0.625, 0.5, 0.375, 0.5, 0.375, 0.5, 0.625, 0.5, 0.625, 0.75, 0.375, 0.75, 0.375, 0.75, 0.625, 0.75, 0.625, 1.0, 0.375, 1.0, 0.125, 0.5, 0.375, 0.5, 0.375, 0.75, 0.125, 0.75, 0.625, 0.5, 0.875, 0.5, 0.875, 0.75, 0.625, 0.75])
me_cube_010.update()
me_cube_008 = bpy.data.meshes.new('Cube.008')
me_cube_008.from_pydata([(-0.5, -0.5, -0.5), (-0.5, -0.5, 0.5), (-0.5, 0.5, -0.5), (-0.5, 0.5, 0.5), (0.5, -0.5, -0.5), (0.5, -0.5, 0.5), (0.5, 0.5, -0.5), (0.5, 0.5, 0.5)], [], [(0, 1, 3, 2), (2, 3, 7, 6), (6, 7, 5, 4), (4, 5, 1, 0), (2, 6, 4, 0), (7, 3, 1, 5)])
_uv = me_cube_008.uv_layers.new(name='UVMap')
_uv.uv.foreach_set('vector', [0.375, 0.0, 0.625, 0.0, 0.625, 0.25, 0.375, 0.25, 0.375, 0.25, 0.625, 0.25, 0.625, 0.5, 0.375, 0.5, 0.375, 0.5, 0.625, 0.5, 0.625, 0.75, 0.375, 0.75, 0.375, 0.75, 0.625, 0.75, 0.625, 1.0, 0.375, 1.0, 0.125, 0.5, 0.375, 0.5, 0.375, 0.75, 0.125, 0.75, 0.625, 0.5, 0.875, 0.5, 0.875, 0.75, 0.625, 0.75])
me_cube_008.update()
me_cube_011 = bpy.data.meshes.new('Cube.011')
me_cube_011.from_pydata([(-0.5, -0.5, -0.5), (-0.5, -0.5, 0.5), (-0.5, 0.5, -0.5), (-0.5, 0.5, 0.5), (0.5, -0.5, -0.5), (0.5, -0.5, 0.5), (0.5, 0.5, -0.5), (0.5, 0.5, 0.5)], [], [(0, 1, 3, 2), (2, 3, 7, 6), (6, 7, 5, 4), (4, 5, 1, 0), (2, 6, 4, 0), (7, 3, 1, 5)])
_uv = me_cube_011.uv_layers.new(name='UVMap')
_uv.uv.foreach_set('vector', [0.375, 0.0, 0.625, 0.0, 0.625, 0.25, 0.375, 0.25, 0.375, 0.25, 0.625, 0.25, 0.625, 0.5, 0.375, 0.5, 0.375, 0.5, 0.625, 0.5, 0.625, 0.75, 0.375, 0.75, 0.375, 0.75, 0.625, 0.75, 0.625, 1.0, 0.375, 1.0, 0.125, 0.5, 0.375, 0.5, 0.375, 0.75, 0.125, 0.75, 0.625, 0.5, 0.875, 0.5, 0.875, 0.75, 0.625, 0.75])
me_cube_011.update()

# ---- objects
ob_light = bpy.data.objects.new('Light', light_light)
ob_camera = bpy.data.objects.new('Camera', cam_camera)
ob_servo = bpy.data.objects.new('servo', me_servo)
ob_cable_holder_1 = bpy.data.objects.new('cable holder 1', me_cube)
ob_cable_holder_2 = bpy.data.objects.new('cable holder 2', me_cube_001)
ob_cable_holder_3 = bpy.data.objects.new('cable holder 3', me_cube_004)
ob_cable_holder_4 = bpy.data.objects.new('cable holder 4', me_cube_005)
ob_cable_holder_5 = bpy.data.objects.new('cable holder 5', me_cube_006)
ob_cable_holder_6 = bpy.data.objects.new('cable holder 6', me_cube_002)
ob_cable_holder_7 = bpy.data.objects.new('cable holder 7', me_cube_003)
ob_cable_cap = bpy.data.objects.new('cable cap', me_cube_007)
ob_cable_cap_001 = bpy.data.objects.new('cable cap.001', me_cube_009)
ob_hole_001 = bpy.data.objects.new('hole.001', me_cube_010)
ob_cable_holder_1_001 = bpy.data.objects.new('cable holder 1.001', me_cube_008)
ob_cable_holder_1_002 = bpy.data.objects.new('cable holder 1.002', me_cube_011)

# ---- transforms, parenting, visibility, modifiers, constraints
ob_light.location = (150.0, 150.0, 150.0)
ob_light.lock_rotations_4d = False
ob_light.empty_display_type = 'ARROWS'
ob_light.color = (0.0, 0.0, 0.0, 0.0)
ob_light.lineart.crease_threshold = 0.0
ob_camera.location = (91.4, -52.46, 113.2)
ob_camera.rotation_euler = (0.7854, 0.0, 1.047)
ob_camera.scale = (100.0, 50.0, 120.0)
ob_camera.lock_rotations_4d = False
ob_camera.empty_display_type = 'ARROWS'
ob_camera.color = (0.0, 0.0, 0.0, 0.0)
ob_camera.display_type = 'WIRE'
ob_camera.lineart.crease_threshold = 0.0
ob_servo.location = (-1.404, -0.581, 6.6)
ob_servo.rotation_euler = (-0.0, 1.571, 0.0)
ob_cable_holder_1.parent = ob_servo
ob_cable_holder_1.matrix_parent_inverse = Matrix(((7.55e-08, -0.0, -1.0, 6.6), (-0.0, 1.0, 0.0, 0.581), (1.0, -0.0, 7.55e-08, 1.404), (-0.0, -0.0, -0.0, 1.0)))
ob_cable_holder_1.location = (-6.796, 20.93, 21.5)
ob_cable_holder_1.scale = (6.0, 10.0, 2.0)
ob_cable_holder_2.parent = ob_servo
ob_cable_holder_2.matrix_parent_inverse = Matrix(((7.55e-08, -0.0, -1.0, 6.6), (-0.0, 1.0, 0.0, 0.581), (1.0, -0.0, 7.55e-08, 1.404), (-0.0, -0.0, -0.0, 1.0)))
ob_cable_holder_2.location = (-6.796, 20.93, 18.07)
ob_cable_holder_2.scale = (6.0, 10.0, 2.0)
ob_cable_holder_3.parent = ob_servo
ob_cable_holder_3.matrix_parent_inverse = Matrix(((7.55e-08, -0.0, -1.0, 6.6), (-0.0, 1.0, 0.0, 0.581), (1.0, -0.0, 7.55e-08, 1.404), (-0.0, -0.0, -0.0, 1.0)))
ob_cable_holder_3.location = (-6.796, 20.93, 14.65)
ob_cable_holder_3.scale = (6.0, 10.0, 2.0)
ob_cable_holder_4.parent = ob_servo
ob_cable_holder_4.matrix_parent_inverse = Matrix(((7.55e-08, -0.0, -1.0, 6.6), (-0.0, 1.0, 0.0, 0.581), (1.0, -0.0, 7.55e-08, 1.404), (-0.0, -0.0, -0.0, 1.0)))
ob_cable_holder_4.location = (-6.796, 20.93, 11.24)
ob_cable_holder_4.scale = (6.0, 10.0, 2.0)
ob_cable_holder_5.parent = ob_servo
ob_cable_holder_5.matrix_parent_inverse = Matrix(((7.55e-08, -0.0, -1.0, 6.6), (-0.0, 1.0, 0.0, 0.581), (1.0, -0.0, 7.55e-08, 1.404), (-0.0, -0.0, -0.0, 1.0)))
ob_cable_holder_5.location = (-6.796, 20.93, 7.82)
ob_cable_holder_5.scale = (6.0, 10.0, 2.0)
ob_cable_holder_6.parent = ob_servo
ob_cable_holder_6.matrix_parent_inverse = Matrix(((7.55e-08, -0.0, -1.0, 6.6), (-0.0, 1.0, 0.0, 0.581), (1.0, -0.0, 7.55e-08, 1.404), (-0.0, -0.0, -0.0, 1.0)))
ob_cable_holder_6.location = (-6.796, 20.93, 4.4)
ob_cable_holder_6.scale = (6.0, 10.0, 2.0)
ob_cable_holder_7.parent = ob_servo
ob_cable_holder_7.matrix_parent_inverse = Matrix(((7.55e-08, -0.0, -1.0, 6.6), (-0.0, 1.0, 0.0, 0.581), (1.0, -0.0, 7.55e-08, 1.404), (-0.0, -0.0, -0.0, 1.0)))
ob_cable_holder_7.location = (-6.796, 20.93, 0.99)
ob_cable_holder_7.scale = (6.0, 10.0, 2.0)
ob_cable_cap.location = (-6.782, 47.53, 2.15)
ob_cable_cap.rotation_euler = (-1.571, 0.0, 0.0)
ob_cable_cap.scale = (9.0, 4.0, 26.5)
ob_cable_cap.show_wire = True
ob_cable_cap_001.location = (-31.31, 26.0, 11.25)
ob_cable_cap_001.scale = (9.0, 4.0, 26.5)
ob_cable_cap_001.show_wire = True
ob_hole_001.location = (-31.31, 24.0, 11.25)
ob_hole_001.scale = (6.1, 4.0, 22.5)
ob_hole_001.show_wire = True
ob_cable_holder_1_001.parent = ob_cable_cap
ob_cable_holder_1_001.matrix_parent_inverse = Matrix(((0.1111, 0.0, 0.0, 0.7535), (0.0, -1.093e-08, -0.25, 0.5374), (0.0, 0.03774, -1.649e-09, -1.794), (-0.0, 0.0, 0.0, 1.0)))
ob_cable_holder_1_001.location = (-6.78, 59.78, 5.15)
ob_cable_holder_1_001.scale = (9.0, 2.0, 10.0)
ob_cable_holder_1_002.parent = ob_cable_cap
ob_cable_holder_1_002.matrix_parent_inverse = Matrix(((0.1111, 0.0, 0.0, 0.7535), (0.0, -1.093e-08, -0.25, 0.5374), (0.0, 0.03774, -1.649e-09, -1.794), (-0.0, 0.0, 0.0, 1.0)))
ob_cable_holder_1_002.location = (-6.78, 35.28, 5.15)
ob_cable_holder_1_002.scale = (9.0, 2.0, 10.0)

# ---- collection membership
col_collection.objects.link(ob_light)
col_collection.objects.link(ob_camera)
col_collection.objects.link(ob_servo)
col_collection.objects.link(ob_cable_holder_1)
col_collection.objects.link(ob_cable_holder_2)
col_collection.objects.link(ob_cable_holder_3)
col_collection.objects.link(ob_cable_holder_4)
col_collection.objects.link(ob_cable_holder_5)
col_collection.objects.link(ob_cable_holder_6)
col_collection.objects.link(ob_cable_holder_7)
col_collection.objects.link(ob_cable_cap)
col_collection.objects.link(ob_cable_cap_001)
col_collection.objects.link(ob_hole_001)
col_collection.objects.link(ob_cable_holder_1_001)
col_collection.objects.link(ob_cable_holder_1_002)

# ---- scene / render settings (as saved in the file)
scene.camera = ob_camera
scene.frame_start = 1; scene.frame_end = 250; scene.frame_set(1)
scene.render.engine = 'BLENDER_EEVEE_NEXT'
scene.render.film_transparent = True
scene.cycles.sampling_pattern = 'TABULATED_SOBOL'
scene.view_settings.view_transform = 'Filmic'
bpy.context.view_layer.update()
